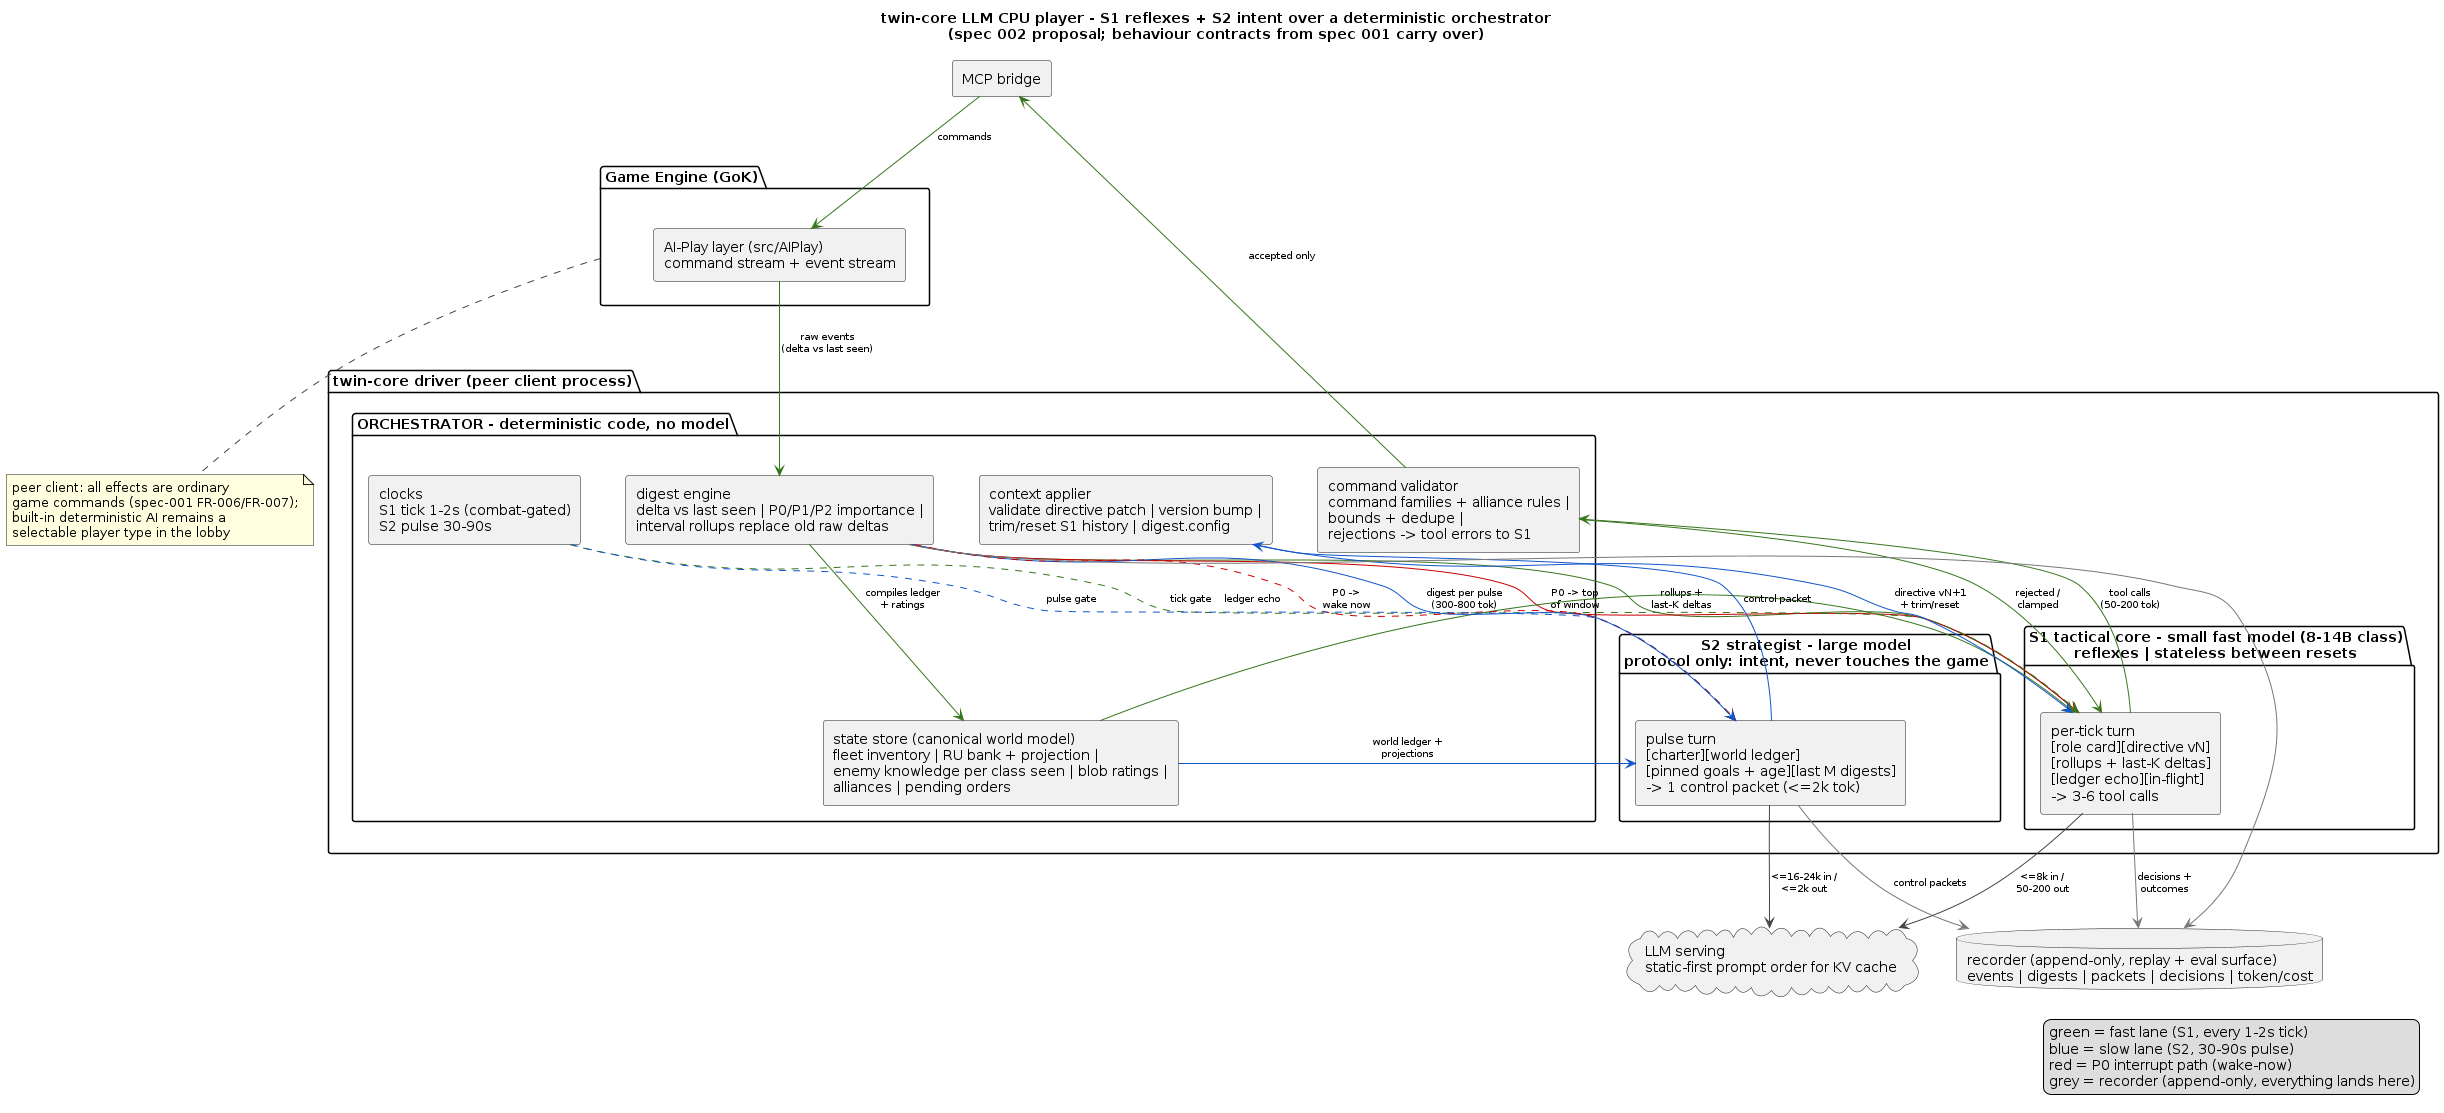

The diagram above was rendered by PlantUML. Its source (embedded in the PNG):
@startuml llm-cpu-player-two-model-design
title twin-core LLM CPU player - S1 reflexes + S2 intent over a deterministic orchestrator\n(spec 002 proposal; behaviour contracts from spec 001 carry over)

skinparam componentStyle rectangle
skinparam ArrowColor #444444
skinparam ArrowFontSize 10
skinparam nodesep 45
skinparam ranksep 65
skinparam rectangleBackgroundColor #FFFFFF
skinparam noteBackgroundColor #FFFFE0
skinparam packageBackgroundColor #FFFFFF

package "Game Engine (GoK)" as ENG {
  component "AI-Play layer (src/AIPlay)\ncommand stream + event stream" as AIP
}

component "MCP bridge" as MCP

package "twin-core driver (peer client process)" as DRV {

  package "ORCHESTRATOR - deterministic code, no model" as ORCH {
    component "clocks\nS1 tick 1-2s (combat-gated)\nS2 pulse 30-90s" as CLK
    component "digest engine\ndelta vs last seen | P0/P1/P2 importance |\ninterval rollups replace old raw deltas" as DIG
    component "state store (canonical world model)\nfleet inventory | RU bank + projection |\nenemy knowledge per class seen | blob ratings |\nalliances | pending orders" as ST
    component "context applier\nvalidate directive patch | version bump |\ntrim/reset S1 history | digest.config" as CTX
    component "command validator\ncommand families + alliance rules |\nbounds + dedupe |\nrejections -> tool errors to S1" as VAL
  }

  package "S1 tactical core - small fast model (8-14B class)\nreflexes | stateless between resets" as S1P {
    component "per-tick turn\n[role card][directive vN]\n[rollups + last-K deltas]\n[ledger echo][in-flight]\n-> 3-6 tool calls" as S1
  }

  package "S2 strategist - large model\nprotocol only: intent, never touches the game" as S2P {
    component "pulse turn\n[charter][world ledger]\n[pinned goals + age][last M digests]\n-> 1 control packet (<=2k tok)" as S2
  }
}

database "recorder (append-only, replay + eval surface)\nevents | digests | packets | decisions | token/cost" as REC

cloud "LLM serving\nstatic-first prompt order for KV cache" as LLM

' ---- fast lane: steady-state S1 loop, every tick ----
AIP -[#38761d]-> DIG : raw events\n(delta vs last seen)
DIG -[#38761d]-> ST : compiles ledger\n+ ratings
DIG -[#38761d]-> S1 : rollups +\nlast-K deltas
ST -[#38761d]-> S1 : ledger echo
CLK -[#38761d,dashed]-> S1 : tick gate
S1 -[#38761d]-> VAL : tool calls\n(50-200 tok)
VAL -[#38761d]-> S1 : rejected /\nclamped
VAL -[#38761d]-> MCP : accepted only
MCP -[#38761d]-> AIP : commands
DIG -[#cc0000]-> S1 : P0 -> top\nof window

' ---- slow lane: S2 pulse, every 30-90s ----
DIG -[#1155cc]-> S2 : digest per pulse\n(300-800 tok)
ST -[#1155cc]-> S2 : world ledger +\nprojections
CLK -[#1155cc,dashed]-> S2 : pulse gate
DIG -[#cc0000,dashed]-> S2 : P0 ->\nwake now
S2 -[#1155cc]-> CTX : control packet
CTX -[#1155cc]-> S1 : directive vN+1\n+ trim/reset

' ---- recorder: everything lands here ----
DIG -[#777777]-> REC
S1 -[#777777]-> REC : decisions +\noutcomes
S2 -[#777777]-> REC : control packets

' ---- serving ----
S1 --> LLM : <=8k in /\n50-200 out
S2 --> LLM : <=16-24k in /\n<=2k out

note bottom of ENG
  peer client: all effects are ordinary
  game commands (spec-001 FR-006/FR-007);
  built-in deterministic AI remains a
  selectable player type in the lobby
end note

legend right
  green = fast lane (S1, every 1-2s tick)
  blue = slow lane (S2, 30-90s pulse)
  red = P0 interrupt path (wake-now)
  grey = recorder (append-only, everything lands here)
endlegend
@enduml